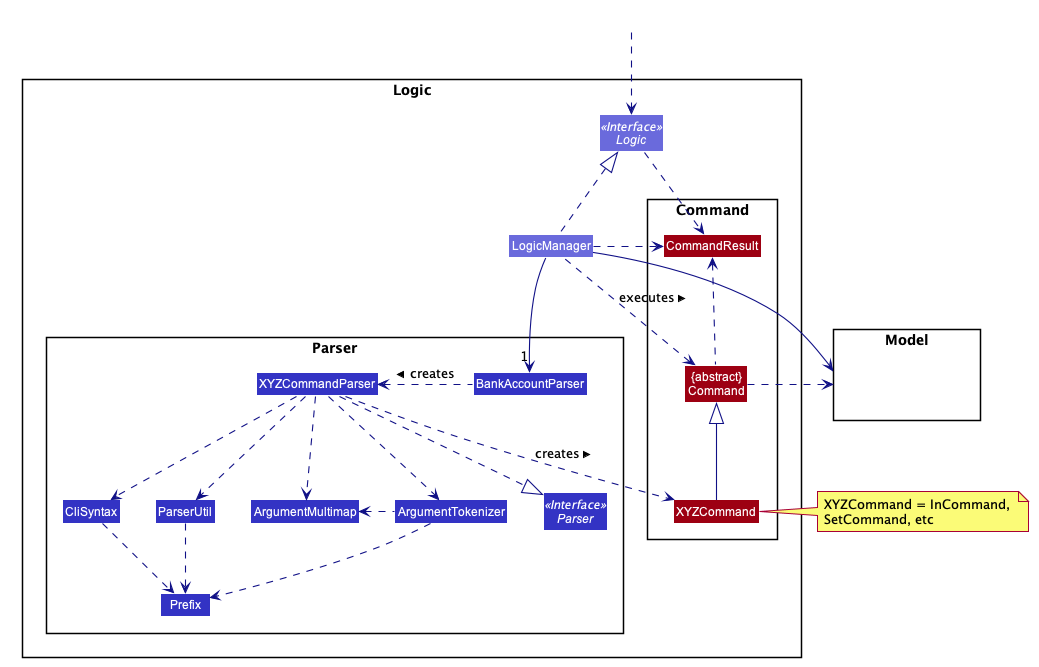

The diagram above was rendered by PlantUML. Its source (embedded in the PNG):
@startuml








skinparam BackgroundColor #FFFFFFF

skinparam Shadowing false

skinparam Class {
    FontColor #FFFFFF
    BorderThickness 1
    BorderColor #FFFFFF
    StereotypeFontColor #FFFFFF
    FontName Arial
}

skinparam Actor {
    BorderColor #000000
    Color #000000
    FontName Arial
}

skinparam Sequence {
    MessageAlign center
    BoxFontSize 15
    BoxPadding 0
    BoxFontColor #FFFFFF
    FontName Arial
}

skinparam Participant {
    FontColor #FFFFFFF
    Padding 20
}

skinparam MinClassWidth 50
skinparam ParticipantPadding 10
skinparam Shadowing false
skinparam DefaultTextAlignment center
skinparam packageStyle Rectangle

hide footbox
hide members
hide circle
skinparam arrowThickness 1.1
skinparam arrowColor #101086
skinparam classBackgroundColor #3333C4

package Logic {

package Parser {
Interface Parser <<Interface>> 
Class BankAccountParser
Class XYZCommandParser
Class CliSyntax
Class ParserUtil
Class ArgumentMultimap
Class ArgumentTokenizer
Class Prefix
}

package Command {
Class XYZCommand #9D0012
Class CommandResult #9D0012
Class "{abstract}\nCommand" as Command #9D0012
}

Interface Logic <<Interface>> #6A6ADC
Class LogicManager #6A6ADC
}

package Model{
Class HiddenModel #FFFFFF
}

Class HiddenOutside #FFFFFF
HiddenOutside ..> Logic

LogicManager .up.|> Logic
LogicManager -->"1" BankAccountParser
BankAccountParser .left.> XYZCommandParser: creates >

XYZCommandParser ..> XYZCommand : creates >
XYZCommandParser ..|> Parser
XYZCommandParser ..> ArgumentMultimap
XYZCommandParser ..> ArgumentTokenizer
ArgumentTokenizer .left.> ArgumentMultimap
XYZCommandParser ..> CliSyntax
CliSyntax ..> Prefix
XYZCommandParser ..> ParserUtil
ParserUtil .down.> Prefix
ArgumentTokenizer .down.> Prefix
XYZCommand -up-|> Command
LogicManager .left.> Command : executes >

LogicManager --> Model
Command .right.> Model
note right of XYZCommand: XYZCommand = InCommand, \nSetCommand, etc

Logic ..> CommandResult
LogicManager .down.> CommandResult
Command .up.> CommandResult
CommandResult -[hidden]-> Parser
@enduml